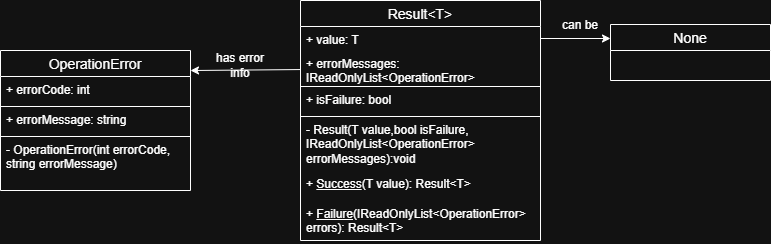

The diagram above was exported from draw.io. Its source (the exported page's mxGraphModel, read from the mxfile embedded in the PNG):
<mxGraphModel dx="1097" dy="591" grid="1" gridSize="10" guides="1" tooltips="1" connect="1" arrows="1" fold="1" page="1" pageScale="1" pageWidth="850" pageHeight="1100" math="0" shadow="0">
  <root>
    <mxCell id="0" />
    <mxCell id="1" parent="0" />
    <mxCell id="Rtpft72IhIGEsYYkDkIk-1" parent="1" style="swimlane;fontStyle=0;childLayout=stackLayout;horizontal=1;startSize=26;horizontalStack=0;resizeParent=1;resizeParentMax=0;resizeLast=0;collapsible=1;marginBottom=0;align=center;fontSize=14;" value="Result&lt;T&gt;" vertex="1">
      <mxGeometry height="240" width="240" x="350" y="240" as="geometry" />
    </mxCell>
    <mxCell id="Rtpft72IhIGEsYYkDkIk-3" parent="Rtpft72IhIGEsYYkDkIk-1" style="text;strokeColor=none;fillColor=none;spacingLeft=4;spacingRight=4;overflow=hidden;rotatable=0;points=[[0,0.5],[1,0.5]];portConstraint=eastwest;fontSize=12;whiteSpace=wrap;html=1;" value="+ value: T" vertex="1">
      <mxGeometry height="24" width="240" y="26" as="geometry" />
    </mxCell>
    <mxCell id="Rtpft72IhIGEsYYkDkIk-4" parent="Rtpft72IhIGEsYYkDkIk-1" style="text;strokeColor=none;fillColor=none;spacingLeft=4;spacingRight=4;overflow=hidden;rotatable=0;points=[[0,0.5],[1,0.5]];portConstraint=eastwest;fontSize=12;whiteSpace=wrap;html=1;" value="+ errorMessages: IReadOnlyList&amp;lt;OperationError&amp;gt;" vertex="1">
      <mxGeometry height="36" width="240" y="50" as="geometry" />
    </mxCell>
    <mxCell id="Rtpft72IhIGEsYYkDkIk-5" parent="Rtpft72IhIGEsYYkDkIk-1" style="text;strokeColor=default;fillColor=none;spacingLeft=4;spacingRight=4;overflow=hidden;rotatable=0;points=[[0,0.5],[1,0.5]];portConstraint=eastwest;fontSize=12;whiteSpace=wrap;html=1;" value="+ isFailure: bool" vertex="1">
      <mxGeometry height="30" width="240" y="86" as="geometry" />
    </mxCell>
    <mxCell id="Rtpft72IhIGEsYYkDkIk-7" parent="Rtpft72IhIGEsYYkDkIk-1" style="text;strokeColor=none;fillColor=none;spacingLeft=4;spacingRight=4;overflow=hidden;rotatable=0;points=[[0,0.5],[1,0.5]];portConstraint=eastwest;fontSize=12;whiteSpace=wrap;html=1;" value="- Result(T value,bool isFailure, IReadOnlyList&amp;lt;OperationError&amp;gt; errorMessages):void" vertex="1">
      <mxGeometry height="54" width="240" y="116" as="geometry" />
    </mxCell>
    <mxCell id="Rtpft72IhIGEsYYkDkIk-8" parent="Rtpft72IhIGEsYYkDkIk-1" style="text;strokeColor=none;fillColor=none;spacingLeft=4;spacingRight=4;overflow=hidden;rotatable=0;points=[[0,0.5],[1,0.5]];portConstraint=eastwest;fontSize=12;whiteSpace=wrap;html=1;" value="+ &lt;u&gt;Success&lt;/u&gt;(T value): Result&amp;lt;T&amp;gt;" vertex="1">
      <mxGeometry height="30" width="240" y="170" as="geometry" />
    </mxCell>
    <mxCell id="Rtpft72IhIGEsYYkDkIk-9" parent="Rtpft72IhIGEsYYkDkIk-1" style="text;strokeColor=none;fillColor=none;spacingLeft=4;spacingRight=4;overflow=hidden;rotatable=0;points=[[0,0.5],[1,0.5]];portConstraint=eastwest;fontSize=12;whiteSpace=wrap;html=1;" value="+ &lt;u&gt;Failure&lt;/u&gt;(IReadOnlyList&amp;lt;OperationError&amp;gt; errors): Result&amp;lt;T&amp;gt;" vertex="1">
      <mxGeometry height="40" width="240" y="200" as="geometry" />
    </mxCell>
    <mxCell id="Rtpft72IhIGEsYYkDkIk-10" parent="1" style="swimlane;fontStyle=0;childLayout=stackLayout;horizontal=1;startSize=26;horizontalStack=0;resizeParent=1;resizeParentMax=0;resizeLast=0;collapsible=1;marginBottom=0;align=center;fontSize=14;" value="OperationError" vertex="1">
      <mxGeometry height="140" width="190" x="50" y="290" as="geometry" />
    </mxCell>
    <mxCell id="Rtpft72IhIGEsYYkDkIk-11" parent="Rtpft72IhIGEsYYkDkIk-10" style="text;strokeColor=none;fillColor=none;spacingLeft=4;spacingRight=4;overflow=hidden;rotatable=0;points=[[0,0.5],[1,0.5]];portConstraint=eastwest;fontSize=12;whiteSpace=wrap;html=1;" value="+ errorCode: int" vertex="1">
      <mxGeometry height="30" width="190" y="26" as="geometry" />
    </mxCell>
    <mxCell id="Rtpft72IhIGEsYYkDkIk-12" parent="Rtpft72IhIGEsYYkDkIk-10" style="text;strokeColor=default;fillColor=none;spacingLeft=4;spacingRight=4;overflow=hidden;rotatable=0;points=[[0,0.5],[1,0.5]];portConstraint=eastwest;fontSize=12;whiteSpace=wrap;html=1;" value="+ errorMessage: string" vertex="1">
      <mxGeometry height="30" width="190" y="56" as="geometry" />
    </mxCell>
    <mxCell id="Rtpft72IhIGEsYYkDkIk-14" parent="Rtpft72IhIGEsYYkDkIk-10" style="text;strokeColor=none;fillColor=none;spacingLeft=4;spacingRight=4;overflow=hidden;rotatable=0;points=[[0,0.5],[1,0.5]];portConstraint=eastwest;fontSize=12;whiteSpace=wrap;html=1;" value="- OperationError(int errorCode, string errorMessage)" vertex="1">
      <mxGeometry height="54" width="190" y="86" as="geometry" />
    </mxCell>
    <mxCell id="Rtpft72IhIGEsYYkDkIk-15" parent="1" style="swimlane;fontStyle=0;childLayout=stackLayout;horizontal=1;startSize=26;horizontalStack=0;resizeParent=1;resizeParentMax=0;resizeLast=0;collapsible=1;marginBottom=0;align=center;fontSize=14;" value="None" vertex="1">
      <mxGeometry height="56" width="160" x="660" y="264" as="geometry" />
    </mxCell>
    <mxCell id="Rtpft72IhIGEsYYkDkIk-21" edge="1" parent="1" source="Rtpft72IhIGEsYYkDkIk-4" style="endArrow=classic;html=1;rounded=0;entryX=1;entryY=0.143;entryDx=0;entryDy=0;entryPerimeter=0;" target="Rtpft72IhIGEsYYkDkIk-10" value="">
      <mxGeometry height="50" relative="1" width="50" as="geometry">
        <mxPoint x="320" y="410" as="sourcePoint" />
        <mxPoint x="370" y="360" as="targetPoint" />
      </mxGeometry>
    </mxCell>
    <mxCell id="Rtpft72IhIGEsYYkDkIk-22" parent="1" style="text;html=1;whiteSpace=wrap;strokeColor=none;fillColor=none;align=center;verticalAlign=middle;rounded=0;" value="has error info" vertex="1">
      <mxGeometry height="30" width="60" x="260" y="290" as="geometry" />
    </mxCell>
    <mxCell id="Rtpft72IhIGEsYYkDkIk-23" edge="1" parent="1" source="Rtpft72IhIGEsYYkDkIk-3" style="endArrow=classic;html=1;rounded=0;entryX=0;entryY=0.25;entryDx=0;entryDy=0;" target="Rtpft72IhIGEsYYkDkIk-15" value="">
      <mxGeometry height="50" relative="1" width="50" as="geometry">
        <mxPoint x="530" y="410" as="sourcePoint" />
        <mxPoint x="580" y="360" as="targetPoint" />
      </mxGeometry>
    </mxCell>
    <mxCell id="Rtpft72IhIGEsYYkDkIk-24" parent="1" style="text;html=1;whiteSpace=wrap;strokeColor=none;fillColor=none;align=center;verticalAlign=middle;rounded=0;" value="can be" vertex="1">
      <mxGeometry height="30" width="60" x="600" y="250" as="geometry" />
    </mxCell>
  </root>
</mxGraphModel>